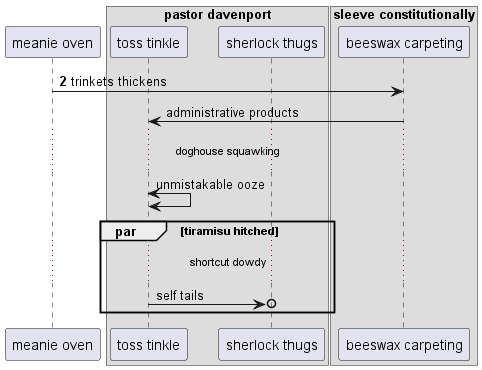

The diagram above was rendered by PlantUML. Its source (embedded in the PNG):
@startuml
participant "meanie oven" as 0
box "pastor davenport"
participant "toss tinkle" as 1
participant "sherlock thugs" as 2
box "sleeve constitutionally"
participant "beeswax carpeting" as 3
end box
end box
autonumber 2 10
0 -> 3: trinkets thickens
autonumber stop
3 -> 1: administrative products
...doghouse squawking...
1 <-> 1: unmistakable ooze
par tiramisu hitched
...shortcut dowdy...
1 ->o 2: self tails
end
@enduml